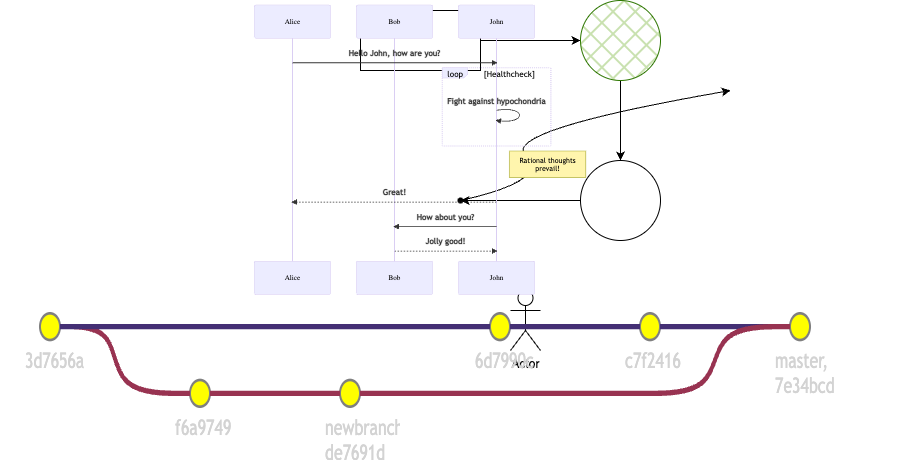

The diagram above was exported from draw.io. Its source (the exported page's mxGraphModel, read from the mxfile embedded in the PNG):
<mxGraphModel dx="1683" dy="2518" grid="1" gridSize="10" guides="1" tooltips="1" connect="1" arrows="1" fold="1" page="1" pageScale="1" pageWidth="827" pageHeight="1169" math="0" shadow="0">
  <root>
    <mxCell id="0" />
    <mxCell id="1" parent="0" />
    <mxCell id="4" value="" style="edgeStyle=none;html=1;" parent="1" source="2" target="3" edge="1">
      <mxGeometry relative="1" as="geometry" />
    </mxCell>
    <mxCell id="2" value="" style="rounded=0;whiteSpace=wrap;html=1;" parent="1" vertex="1">
      <mxGeometry x="250" y="110" width="120" height="60" as="geometry" />
    </mxCell>
    <mxCell id="6" value="" style="edgeStyle=none;html=1;" parent="1" source="3" target="5" edge="1">
      <mxGeometry relative="1" as="geometry" />
    </mxCell>
    <mxCell id="3" value="" style="ellipse;whiteSpace=wrap;html=1;rounded=0;fillStyle=cross-hatch;fillColor=#60a917;fontColor=#ffffff;strokeColor=#2D7600;" parent="1" vertex="1">
      <mxGeometry x="470" y="100" width="80" height="80" as="geometry" />
    </mxCell>
    <mxCell id="8" value="" style="edgeStyle=none;html=1;" parent="1" source="5" target="7" edge="1">
      <mxGeometry relative="1" as="geometry" />
    </mxCell>
    <mxCell id="5" value="" style="ellipse;whiteSpace=wrap;html=1;rounded=0;" parent="1" vertex="1">
      <mxGeometry x="470" y="260" width="80" height="80" as="geometry" />
    </mxCell>
    <mxCell id="7" value="" style="shape=waypoint;sketch=0;size=6;pointerEvents=1;points=[];fillColor=default;resizable=0;rotatable=0;perimeter=centerPerimeter;snapToPoint=1;rounded=0;" parent="1" vertex="1">
      <mxGeometry x="340" y="290" width="20" height="20" as="geometry" />
    </mxCell>
    <mxCell id="9" value="Actor" style="shape=umlActor;verticalLabelPosition=bottom;verticalAlign=top;html=1;outlineConnect=0;" parent="1" vertex="1">
      <mxGeometry x="400" y="390" width="30" height="60" as="geometry" />
    </mxCell>
    <mxCell id="10" value="" style="curved=1;endArrow=classic;html=1;exitX=0.55;exitY=0.25;exitDx=0;exitDy=0;exitPerimeter=0;" parent="1" source="7" edge="1">
      <mxGeometry width="50" height="50" relative="1" as="geometry">
        <mxPoint x="390" y="280" as="sourcePoint" />
        <mxPoint x="620" y="190" as="targetPoint" />
        <Array as="points">
          <mxPoint x="440" y="280" />
          <mxPoint x="390" y="230" />
        </Array>
      </mxGeometry>
    </mxCell>
    <mxCell id="uWasDGpvIIdGXojyqbNO-10" value="gitGraph:&#10;options&#10;{&#10;    &quot;nodeSpacing&quot;: 150,&#10;    &quot;nodeRadius&quot;: 10&#10;}&#10;end&#10;commit&#10;branch newbranch&#10;checkout newbranch&#10;commit&#10;commit&#10;checkout master&#10;commit&#10;commit&#10;merge newbranch&#10;" style="shadow=0;dashed=0;align=left;strokeWidth=1;shape=mxgraph.mermaid.abstract.mermaid;labelBackgroundColor=#ffffff;noLabel=1;theme=default;" parent="1" vertex="1">
      <mxGeometry x="-110" y="360" width="900" height="200" as="geometry" />
    </mxCell>
    <mxCell id="uWasDGpvIIdGXojyqbNO-11" value="sequenceDiagram&#10;    participant Alice&#10;    participant Bob&#10;    Alice-&gt;&gt;John: Hello John, how are you?&#10;    loop Healthcheck&#10;        John-&gt;&gt;John: Fight against hypochondria&#10;    end&#10;    Note right of John: Rational thoughts &lt;br/&gt;prevail!&#10;    John--&gt;&gt;Alice: Great!&#10;    John-&gt;&gt;Bob: How about you?&#10;    Bob--&gt;&gt;John: Jolly good!" style="shadow=0;dashed=0;align=left;strokeWidth=1;shape=mxgraph.mermaid.abstract.mermaid;labelBackgroundColor=#ffffff;noLabel=1;theme=default;" parent="1" vertex="1">
      <mxGeometry x="110" y="100" width="400" height="300" as="geometry" />
    </mxCell>
  </root>
</mxGraphModel>